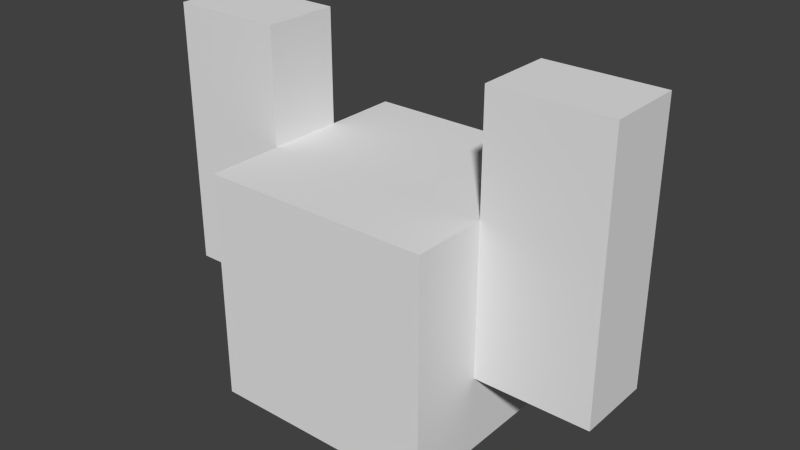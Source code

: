 # Source: MoverObject.blend  (saved by Blender 2.76.0; exported with 4.5.12 LTS)
import bpy
from mathutils import Matrix  # noqa: F401  (used for matrix-valued properties, if any)

bpy.ops.wm.read_factory_settings(use_empty=True)
scene = bpy.context.scene
scene.name = 'Scene'

# ---- collections
col_collection_1 = bpy.data.collections.new('Collection 1'); scene.collection.children.link(col_collection_1)

# ---- world
world_world = bpy.data.worlds.new('World'); scene.world = world_world
world_world.color = (0.05088, 0.05088, 0.05088)
world_world.use_sun_shadow = False
world_world.sun_shadow_jitter_overblur = 0.0
world_world.cycles.sampling_method = 'MANUAL'
world_world.cycles.sample_map_resolution = 256

# ---- meshes
me_cube_001 = bpy.data.meshes.new('Cube.001')
me_cube_001.from_pydata([(-1.0, 0.0, 0.9875), (-1.0, 2.0, 0.9875), (-1.0, 0.0, -1.012), (-1.0, 2.0, -1.012), (-1.0, 0.6667, 0.9875), (-1.0, 1.333, 0.9875), (-1.0, 1.333, -1.012), (-1.0, 0.6667, -1.012), (-1.0, 2.0, 0.3208), (-1.0, 2.0, -0.3458), (-1.0, 0.0, -0.3458), (-1.0, 0.0, 0.3208), (-1.0, 1.333, -0.3458), (-1.0, 1.333, 0.3208), (-1.0, 0.6667, -0.3458), (-1.0, 0.6667, 0.3208), (-2.0, 0.6667, 0.9875), (-2.0, 1.333, 0.9875), (-2.0, 1.333, 0.3208), (-2.0, 0.6667, 0.3208), (-2.0, 1.333, -0.3458), (-2.0, 0.6667, -0.3458), (-1.0, 0.6667, 1.987), (-1.0, 1.333, 1.987), (-2.0, 0.6667, 1.987), (-2.0, 1.333, 1.987), (1.0, 0.0, 0.9875), (1.0, 2.0, 0.9875), (1.0, 0.0, -1.012), (1.0, 2.0, -1.012), (1.0, 0.6667, 0.9875), (1.0, 1.333, 0.9875), (1.0, 1.333, -1.012), (1.0, 0.6667, -1.012), (1.0, 2.0, 0.3208), (1.0, 2.0, -0.3458), (1.0, 0.0, -0.3458), (1.0, 0.0, 0.3208), (1.0, 1.333, -0.3458), (1.0, 1.333, 0.3208), (1.0, 0.6667, -0.3458), (1.0, 0.6667, 0.3208), (2.0, 0.6667, 0.9875), (2.0, 1.333, 0.9875), (2.0, 1.333, 0.3208), (2.0, 0.6667, 0.3208), (2.0, 1.333, -0.3458), (2.0, 0.6667, -0.3458), (1.0, 0.6667, 1.987), (1.0, 1.333, 1.987), (2.0, 0.6667, 1.987), (2.0, 1.333, 1.987), (0.0, 2.0, -1.012), (0.0, 0.0, -1.012), (0.0, 2.0, 0.9875), (0.0, 0.0, 0.9875), (0.0, 1.333, 0.9875), (0.0, 0.6667, 0.9875), (0.0, 1.333, -1.012), (0.0, 0.6667, -1.012), (0.0, 2.0, 0.3208), (0.0, 2.0, -0.3458), (0.0, 0.0, 0.3208), (0.0, 0.0, -0.3458)], [], [(14, 7, 2, 10), (57, 4, 0, 55), (61, 52, 3, 9), (54, 1, 5, 56), (56, 5, 4, 57), (9, 3, 6, 12), (12, 6, 7, 14), (12, 14, 21, 20), (15, 4, 16, 19), (1, 8, 13, 5), (8, 9, 12, 13), (54, 60, 8, 1), (60, 61, 9, 8), (4, 15, 11, 0), (15, 14, 10, 11), (17, 18, 19, 16), (18, 20, 21, 19), (14, 15, 19, 21), (13, 12, 20, 18), (5, 13, 18, 17), (17, 16, 24, 25), (22, 23, 25, 24), (5, 17, 25, 23), (4, 5, 23, 22), (16, 4, 22, 24), (11, 10, 63, 62), (0, 11, 62, 55), (6, 58, 59, 7), (3, 52, 58, 6), (10, 2, 53, 63), (7, 59, 53, 2), (40, 36, 28, 33), (57, 55, 26, 30), (61, 35, 29, 52), (54, 56, 31, 27), (56, 57, 30, 31), (35, 38, 32, 29), (38, 40, 33, 32), (38, 46, 47, 40), (41, 45, 42, 30), (27, 31, 39, 34), (34, 39, 38, 35), (54, 27, 34, 60), (60, 34, 35, 61), (30, 26, 37, 41), (41, 37, 36, 40), (43, 42, 45, 44), (44, 45, 47, 46), (40, 47, 45, 41), (39, 44, 46, 38), (31, 43, 44, 39), (43, 51, 50, 42), (48, 50, 51, 49), (31, 49, 51, 43), (30, 48, 49, 31), (42, 50, 48, 30), (37, 62, 63, 36), (26, 55, 62, 37), (32, 33, 59, 58), (29, 32, 58, 52), (36, 63, 53, 28), (33, 28, 53, 59)])
me_cube_001.use_remesh_preserve_volume = False
me_cube_001.use_remesh_preserve_attributes = False
me_cube_001.use_mirror_vertex_groups = False
me_cube_001.update()

# ---- objects
ob_cube = bpy.data.objects.new('Cube', me_cube_001)

# ---- transforms, parenting, visibility, modifiers, constraints
ob_cube.location = (0.0, 0.0, 0.0)
ob_cube.lineart.crease_threshold = 0.0

# ---- collection membership
col_collection_1.objects.link(ob_cube)

# ---- scene / render settings (as saved in the file)
scene.frame_start = 1; scene.frame_end = 250; scene.frame_set(1)
scene.render.engine = 'BLENDER_EEVEE_NEXT'
scene.render.resolution_percentage = 50
scene.render.dither_intensity = 0.0
scene.cycles.use_denoising = False
scene.cycles.samples = 10
scene.cycles.sampling_pattern = 'TABULATED_SOBOL'
scene.cycles.light_sampling_threshold = 0.0
scene.cycles.use_adaptive_sampling = False
scene.cycles.use_light_tree = False
scene.cycles.blur_glossy = 0.0
scene.cycles.pixel_filter_type = 'GAUSSIAN'
scene.cycles.sample_clamp_indirect = 0.0
scene.view_settings.view_transform = 'Standard'
bpy.context.view_layer.update()

# ---- added for rendering (the .blend has no active camera and no usable light): camera, sun
cam_auto = bpy.data.cameras.new('AutoCamera')
cam_auto.lens = 50.0
cam_auto.sensor_width = 36.0
cam_auto.clip_end = 1000.0
ob_auto_camera = bpy.data.objects.new('AutoCamera', cam_auto)
scene.collection.objects.link(ob_auto_camera)
ob_auto_camera.location = (4.98249, -4.97898, 4.47349)
ob_auto_camera.rotation_euler = (1.09748, -7.21219e-08, 0.694738)
scene.camera = ob_auto_camera
light_auto_sun = bpy.data.lights.new('AutoSun', 'SUN')
light_auto_sun.energy = 3.0
light_auto_sun.angle = 0.0523599
ob_auto_sun = bpy.data.objects.new('AutoSun', light_auto_sun)
scene.collection.objects.link(ob_auto_sun)
ob_auto_sun.rotation_euler = (0.872665, 0.174533, 0.523599)
bpy.context.view_layer.update()
